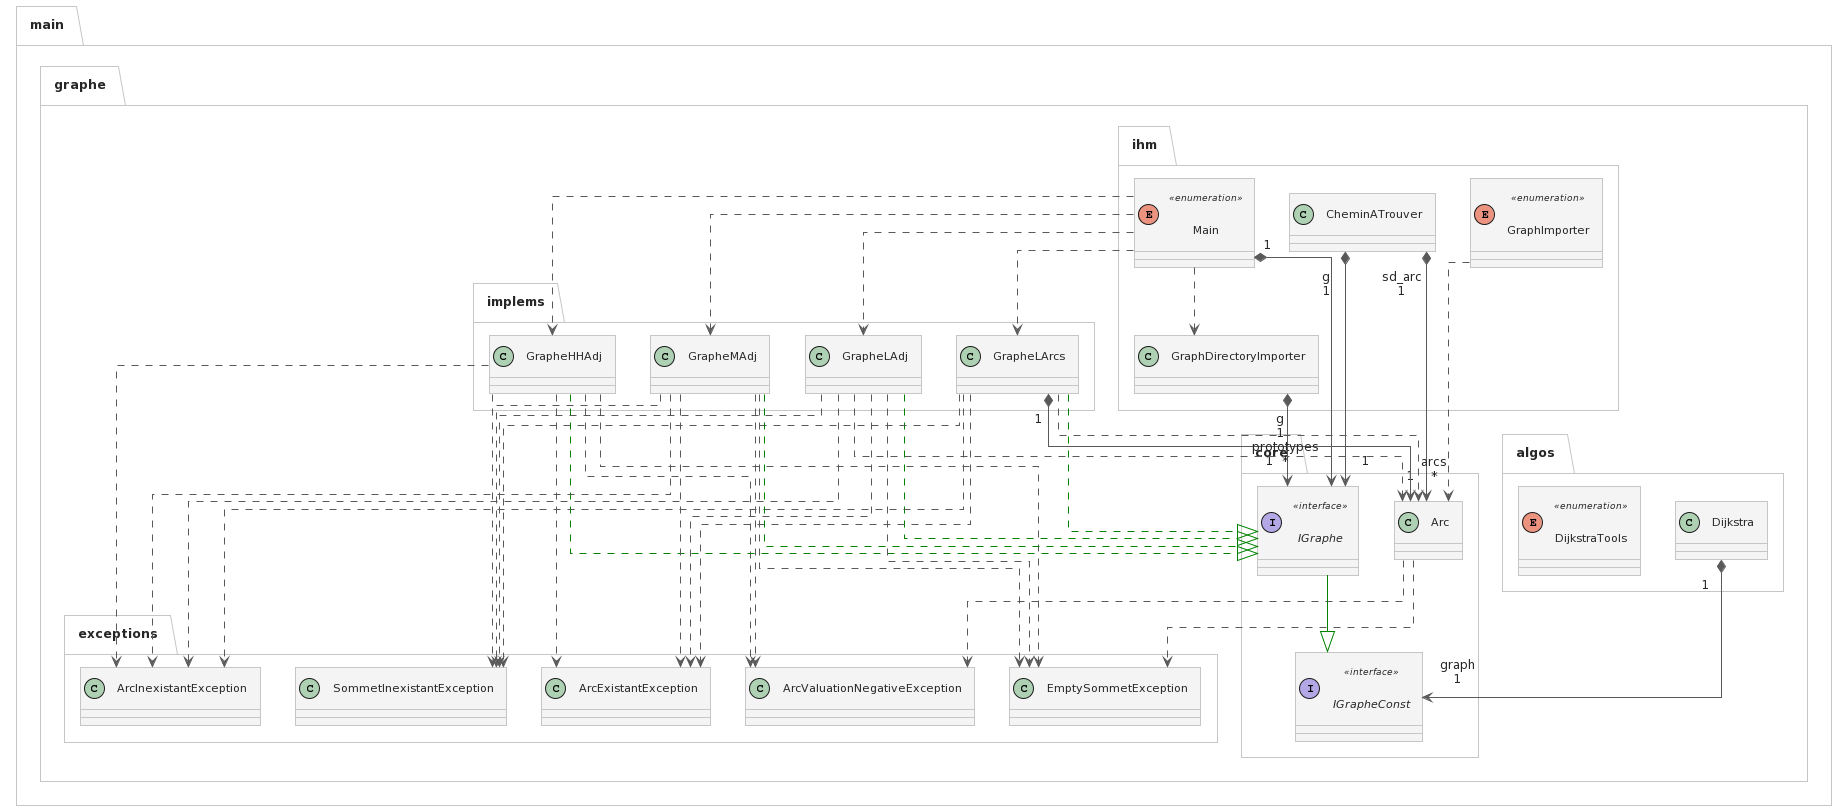

The diagram above was rendered by PlantUML. Its source (embedded in the PNG):
@startuml
!theme carbon-gray
top to bottom direction
skinparam linetype ortho

package main {
    package graphe {
        package algos {
            class Dijkstra
            enum DijkstraTools << enumeration >>
        }
        package exceptions {
            class ArcExistantException
            class ArcInexistantException
            class ArcValuationNegativeException
            class EmptySommetException
            class SommetInexistantException
        }
        package core {
            interface IGraphe << interface >>
            class Arc
            interface IGrapheConst << interface >>
        }

        package ihm {
            enum Main << enumeration >>
            class GraphDirectoryImporter
            enum GraphImporter << enumeration >>
            class CheminATrouver
        }

        package implems {
            class GrapheHHAdj
            class GrapheLAdj
            class GrapheLArcs
            class GrapheMAdj
        }
    }

    Arc -[#595959,dashed]-> ArcValuationNegativeException
    Arc -[#595959,dashed]-> EmptySommetException
    CheminATrouver "1" *-[#595959,plain]-> "sd_arc\n1" Arc
    CheminATrouver "1" *-[#595959,plain]-> "g\n1" IGraphe
    Dijkstra "1" *-[#595959,plain]-> "graph\n1" IGrapheConst
    GraphDirectoryImporter "1" *-[#595959,plain]-> "g\n1" IGraphe
    GraphImporter -[#595959,dashed]-> Arc
    GrapheHHAdj -[#595959,dashed]-> ArcExistantException
    GrapheHHAdj -[#595959,dashed]-> ArcInexistantException
    GrapheHHAdj -[#595959,dashed]-> ArcValuationNegativeException
    GrapheHHAdj -[#595959,dashed]-> EmptySommetException
    GrapheHHAdj -[#008200,dashed]-^ IGraphe
    GrapheHHAdj -[#595959,dashed]-> SommetInexistantException
    GrapheLAdj -[#595959,dashed]-> Arc
    GrapheLAdj -[#595959,dashed]-> ArcExistantException
    GrapheLAdj -[#595959,dashed]-> ArcInexistantException
    GrapheLAdj -[#595959,dashed]-> EmptySommetException
    GrapheLAdj -[#008200,dashed]-^ IGraphe
    GrapheLAdj -[#595959,dashed]-> SommetInexistantException
    GrapheLArcs -[#595959,dashed]-> Arc
    GrapheLArcs "1" *-[#595959,plain]-> "arcs\n*" Arc
    GrapheLArcs -[#595959,dashed]-> ArcExistantException
    GrapheLArcs -[#595959,dashed]-> ArcInexistantException
    GrapheLArcs -[#008200,dashed]-^ IGraphe
    GrapheLArcs -[#595959,dashed]-> SommetInexistantException
    GrapheMAdj -[#595959,dashed]-> ArcExistantException
    GrapheMAdj -[#595959,dashed]-> ArcInexistantException
    GrapheMAdj -[#595959,dashed]-> ArcValuationNegativeException
    GrapheMAdj -[#595959,dashed]-> EmptySommetException
    GrapheMAdj -[#008200,dashed]-^ IGraphe
    GrapheMAdj -[#595959,dashed]-> SommetInexistantException
    IGraphe -[#008200,plain]-^ IGrapheConst
    Main -[#595959,dashed]-> GraphDirectoryImporter
    Main -[#595959,dashed]-> GrapheHHAdj
    Main -[#595959,dashed]-> GrapheLAdj
    Main -[#595959,dashed]-> GrapheLArcs
    Main -[#595959,dashed]-> GrapheMAdj
    Main "1" *-[#595959,plain]-> "prototypes\n*" IGraphe
}
@enduml